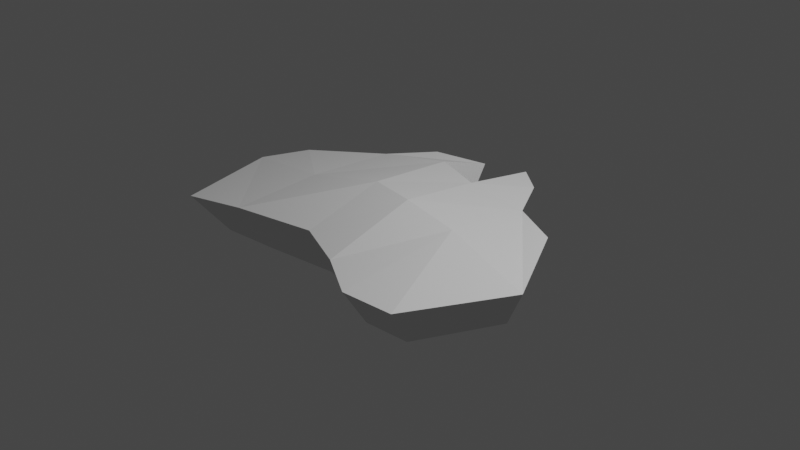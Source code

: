 # Source: Australia.blend  (saved by Blender 2.90.8; exported with 4.5.12 LTS)
import bpy
from mathutils import Matrix  # noqa: F401  (used for matrix-valued properties, if any)

bpy.ops.wm.read_factory_settings(use_empty=True)
scene = bpy.context.scene
scene.name = 'Scene'

# ---- collections
col_collection = bpy.data.collections.new('Collection'); scene.collection.children.link(col_collection)

# ---- world
world_world = bpy.data.worlds.new('World'); scene.world = world_world
world_world.use_nodes = True; world_world.node_tree.nodes.clear()
_N = world_world.node_tree.nodes; _L = world_world.node_tree.links
n0 = _N.new('ShaderNodeOutputWorld'); n0.name = 'World Output'; n0.location = (300, 300)
n1 = _N.new('ShaderNodeBackground'); n1.name = 'Background'; n1.location = (10, 300)
n1.inputs[0].default_value = (0.05088, 0.05088, 0.05088, 1.0)
_L.new(n1.outputs[0], n0.inputs[0])
n0.is_active_output = True
world_world.color = (0.05088, 0.05088, 0.05088)
world_world.use_sun_shadow = False
world_world.sun_shadow_jitter_overblur = 0.0

# ---- cameras
cam_camera = bpy.data.cameras.new('Camera')
cam_camera.clip_end = 100.0
cam_camera.ortho_scale = 7.314

# ---- lights
light_light = bpy.data.lights.new('Light', 'POINT')
light_light.transmission_factor = 0.0
light_light.energy = 1000.0
light_light.shadow_soft_size = 0.1
light_light.shadow_maximum_resolution = 0.006
light_light.use_absolute_resolution = True

# ---- meshes
me_plane = bpy.data.meshes.new('Plane')
me_plane.from_pydata([(-1.039, -1.226, 0.1645), (0.9612, -1.579, 0.1701), (-1.039, 0.7743, 0.1701), (0.9612, 0.7743, 0.1701), (-1.766, -1.316, 0.07762), (-1.829, 0.3171, 0.1096), (-0.1114, -1.072, 0.1957), (-0.2488, 0.8934, 0.29), (-0.6909, 1.233, 0.1701), (-0.09337, 1.371, 0.1701), (0.4608, -1.295, 0.1861), (0.3153, 0.7195, 0.2798), (0.6778, 1.283, 0.1701), (0.3516, 1.532, 0.1701), (1.521, -1.525, 0.1701), (1.512, 0.5088, 0.1701), (-1.039, -0.2384, 0.2274), (0.9612, -0.2257, 0.3036), (-2.085, -0.1448, 0.07658), (-0.1438, -0.1661, 0.4188), (0.3883, -0.2531, 0.4287), (1.972, -0.3749, 0.09395), (-0.9125, -0.1721, -0.3472), (-0.9125, -0.9344, -0.3472), (0.4051, -0.9897, -0.3472), (0.8443, -1.204, -0.3472), (0.8443, -0.1721, -0.3472), (0.8443, 0.5903, -0.3472), (-0.2185, 0.6811, -0.3472), (-0.9125, 0.5903, -0.3472), (-1.831, -0.1104, -0.3472), (-1.551, -1.004, -0.3472), (-1.607, 0.2417, -0.3472), (-0.09783, -0.817, -0.3472), (0.277, 0.5486, -0.3472), (-0.1263, -0.1267, -0.3472), (-0.08202, 1.045, -0.3472), (-0.6069, 0.94, -0.3472), (0.3411, -0.1929, -0.3472), (0.5954, 0.9785, -0.3472), (0.3089, 1.168, -0.3472), (1.733, -0.2858, -0.3472), (1.328, 0.3879, -0.3472), (1.336, -1.163, -0.3472)], [], [(20, 17, 3, 11), (16, 2, 5, 18), (16, 19, 7, 2), (2, 7, 9, 8), (19, 20, 11, 7), (11, 3, 12, 13), (17, 1, 14, 21), (3, 17, 21, 15), (6, 10, 20, 19), (0, 6, 19, 16), (0, 16, 18, 4), (10, 1, 17, 20), (38, 34, 27, 26), (22, 30, 32, 29), (22, 29, 28, 35), (29, 37, 36, 28), (35, 28, 34, 38), (34, 40, 39, 27), (26, 41, 43, 25), (27, 42, 41, 26), (33, 35, 38, 24), (23, 22, 35, 33), (23, 31, 30, 22), (24, 38, 26, 25), (0, 23, 33, 6), (11, 34, 28, 7), (10, 24, 25, 1), (12, 39, 40, 13), (5, 32, 30, 18), (13, 40, 34, 11), (9, 36, 37, 8), (3, 27, 39, 12), (8, 37, 29, 2), (18, 30, 31, 4), (21, 41, 42, 15), (7, 28, 36, 9), (14, 43, 41, 21), (4, 31, 23, 0), (15, 42, 27, 3), (6, 33, 24, 10), (2, 29, 32, 5), (1, 25, 43, 14)])
_uv = me_plane.uv_layers.new(name='UVMap')
_uv.uv.foreach_set('vector', [0.75, 0.5, 1.0, 0.5, 1.0, 1.0, 0.75, 1.0, 0.0, 0.5, 0.0, 1.0, 0.0, 1.0, 0.0, 0.5, 0.0, 0.5, 0.5, 0.5, 0.5, 1.0, 0.0, 1.0, 0.0, 1.0, 0.5, 1.0, 0.5, 1.0, 0.0, 1.0, 0.5, 0.5, 0.75, 0.5, 0.75, 1.0, 0.5, 1.0, 0.75, 1.0, 1.0, 1.0, 1.0, 1.0, 0.75, 1.0, 1.0, 0.5, 1.0, 0.0, 1.0, 0.0, 1.0, 0.5, 1.0, 1.0, 1.0, 0.5, 1.0, 0.5, 1.0, 1.0, 0.5, 0.0, 0.75, 0.0, 0.75, 0.5, 0.5, 0.5, 0.0, 0.0, 0.5, 0.0, 0.5, 0.5, 0.0, 0.5, 0.0, 0.0, 0.0, 0.5, 0.0, 0.5, 0.0, 0.0, 0.75, 0.0, 1.0, 0.0, 1.0, 0.5, 0.75, 0.5, 0.75, 0.5, 0.75, 1.0, 1.0, 1.0, 1.0, 0.5, 0.0, 0.5, 0.0, 0.5, 0.0, 1.0, 0.0, 1.0, 0.0, 0.5, 0.0, 1.0, 0.5, 1.0, 0.5, 0.5, 0.0, 1.0, 0.0, 1.0, 0.5, 1.0, 0.5, 1.0, 0.5, 0.5, 0.5, 1.0, 0.75, 1.0, 0.75, 0.5, 0.75, 1.0, 0.75, 1.0, 1.0, 1.0, 1.0, 1.0, 1.0, 0.5, 1.0, 0.5, 1.0, 0.0, 1.0, 0.0, 1.0, 1.0, 1.0, 1.0, 1.0, 0.5, 1.0, 0.5, 0.5, 0.0, 0.5, 0.5, 0.75, 0.5, 0.75, 0.0, 0.0, 0.0, 0.0, 0.5, 0.5, 0.5, 0.5, 0.0, 0.0, 0.0, 0.0, 0.0, 0.0, 0.5, 0.0, 0.5, 0.75, 0.0, 0.75, 0.5, 1.0, 0.5, 1.0, 0.0, 0.0, 0.0, 0.0, 0.0, 0.5, 0.0, 0.5, 0.0, 0.75, 1.0, 0.75, 1.0, 0.5, 1.0, 0.5, 1.0, 0.75, 0.0, 0.75, 0.0, 1.0, 0.0, 1.0, 0.0, 1.0, 1.0, 1.0, 1.0, 0.75, 1.0, 0.75, 1.0, 0.0, 1.0, 0.0, 1.0, 0.0, 0.5, 0.0, 0.5, 0.75, 1.0, 0.75, 1.0, 0.75, 1.0, 0.75, 1.0, 0.5, 1.0, 0.5, 1.0, 0.0, 1.0, 0.0, 1.0, 1.0, 1.0, 1.0, 1.0, 1.0, 1.0, 1.0, 1.0, 0.0, 1.0, 0.0, 1.0, 0.0, 1.0, 0.0, 1.0, 0.0, 0.5, 0.0, 0.5, 0.0, 0.0, 0.0, 0.0, 1.0, 0.5, 1.0, 0.5, 1.0, 1.0, 1.0, 1.0, 0.5, 1.0, 0.5, 1.0, 0.5, 1.0, 0.5, 1.0, 1.0, 0.0, 1.0, 0.0, 1.0, 0.5, 1.0, 0.5, 0.0, 0.0, 0.0, 0.0, 0.0, 0.0, 0.0, 0.0, 1.0, 1.0, 1.0, 1.0, 1.0, 1.0, 1.0, 1.0, 0.5, 0.0, 0.5, 0.0, 0.75, 0.0, 0.75, 0.0, 0.0, 1.0, 0.0, 1.0, 0.0, 1.0, 0.0, 1.0, 1.0, 0.0, 1.0, 0.0, 1.0, 0.0, 1.0, 0.0])
me_plane.use_remesh_fix_poles = True
me_plane.use_remesh_preserve_attributes = False
me_plane.use_mirror_vertex_groups = False
me_plane.update()

# ---- objects
ob_light = bpy.data.objects.new('Light', light_light)
ob_camera = bpy.data.objects.new('Camera', cam_camera)
ob_plane = bpy.data.objects.new('Plane', me_plane)

# ---- transforms, parenting, visibility, modifiers, constraints
ob_light.location = (4.076, 1.005, 5.904)
ob_light.rotation_euler = (0.6503, 0.05522, 1.866)
ob_light.lock_rotations_4d = False
ob_light.empty_display_type = 'ARROWS'
ob_light.color = (0.0, 0.0, 0.0, 0.0)
ob_light.lineart.crease_threshold = 0.0
ob_camera.location = (7.359, -6.926, 4.958)
ob_camera.rotation_euler = (1.109, 0.0, 0.8149)
ob_camera.lock_rotations_4d = False
ob_camera.empty_display_type = 'ARROWS'
ob_camera.color = (0.0, 0.0, 0.0, 0.0)
ob_camera.display_type = 'WIRE'
ob_camera.lineart.crease_threshold = 0.0
ob_plane.location = (0.0, 0.0, 0.0)
ob_plane.lineart.crease_threshold = 0.0

# ---- collection membership
col_collection.objects.link(ob_light)
col_collection.objects.link(ob_camera)
col_collection.objects.link(ob_plane)

# ---- scene / render settings (as saved in the file)
scene.camera = ob_camera
scene.frame_start = 1; scene.frame_end = 250; scene.frame_set(1)
scene.render.engine = 'BLENDER_EEVEE_NEXT'
scene.cycles.use_denoising = False
scene.cycles.samples = 128
scene.cycles.sampling_pattern = 'TABULATED_SOBOL'
scene.cycles.use_adaptive_sampling = False
scene.cycles.use_light_tree = False
scene.view_settings.view_transform = 'Filmic'
bpy.context.view_layer.update()
